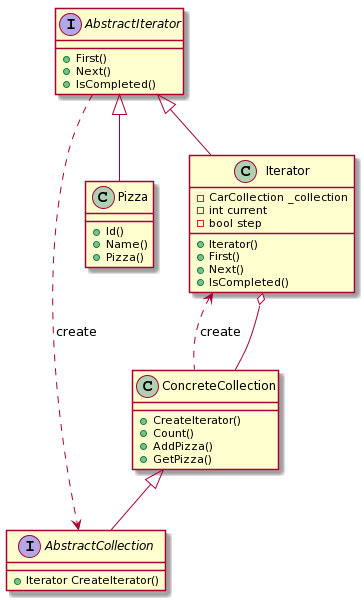

The diagram above was rendered by PlantUML. Its source (embedded in the PNG):
@startuml
interface AbstractCollection{
    +Iterator CreateIterator()
}
interface AbstractIterator{
    +First()
    +Next()
    +IsCompleted()
}
class ConcreteCollection{
   +CreateIterator()
   +Count()
   +AddPizza()
   +GetPizza()
}

class Pizza{
    +Id()
    +Name()
    +Pizza()
}
class Iterator{
    -CarCollection _collection
    -int current
    -bool step

    +Iterator()
    +First()
    +Next()
    +IsCompleted()
}
ConcreteCollection <|-- AbstractCollection
AbstractIterator <|-- Iterator
ConcreteCollection --o Iterator
AbstractIterator ..> AbstractCollection :create
Iterator <.. ConcreteCollection :create
AbstractIterator <|-- Pizza
@enduml